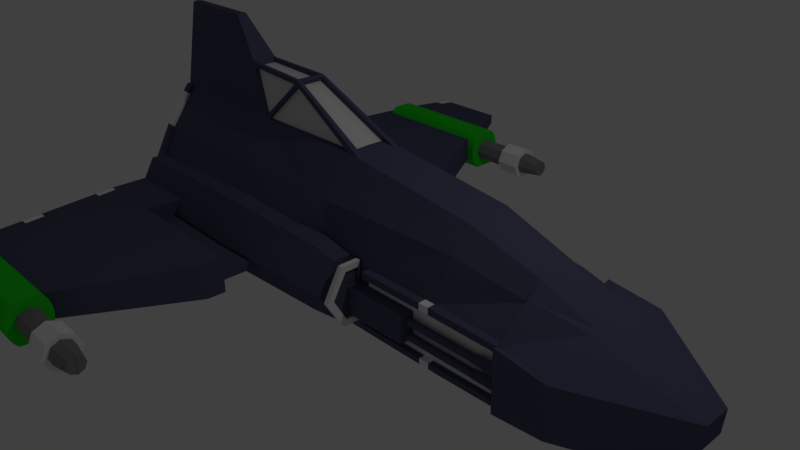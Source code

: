 # Source: spaceShipA.blend  (saved by Blender 2.79.0; exported with 4.5.12 LTS)
import bpy
from mathutils import Matrix  # noqa: F401  (used for matrix-valued properties, if any)

bpy.ops.wm.read_factory_settings(use_empty=True)
scene = bpy.context.scene
scene.name = 'Scene'

# ---- collections
col_collection_1 = bpy.data.collections.new('Collection 1'); scene.collection.children.link(col_collection_1)

# ---- materials (node trees are filled in below, after node groups)
mat_redlight = bpy.data.materials.new('redLight')
mat_redlight.alpha_threshold = 0.0
mat_redlight.use_transparent_shadow = False
mat_redlight.diffuse_color = (0.02245, 0.8, 0.01757, 1.0)
mat_redlight.roughness = 0.5
mat_weaponaxes = bpy.data.materials.new('WeaponAxes')
mat_weaponaxes.alpha_threshold = 0.0
mat_weaponaxes.use_transparent_shadow = False
mat_weaponaxes.diffuse_color = (0.09419, 0.09945, 0.1743, 1.0)
mat_weaponaxes.roughness = 0.5
mat_light1 = bpy.data.materials.new('Light1')
mat_light1.alpha_threshold = 0.0
mat_light1.use_transparent_shadow = False
mat_light1.diffuse_color = (1.0, 1.0, 1.0, 1.0)
mat_light1.roughness = 0.5
mat_glass = bpy.data.materials.new('Glass')
mat_glass.alpha_threshold = 0.0
mat_glass.use_transparent_shadow = False
mat_glass.roughness = 0.5
mat_weaponaxis = bpy.data.materials.new('WeaponAxis')
mat_weaponaxis.alpha_threshold = 0.0
mat_weaponaxis.use_transparent_shadow = False
mat_weaponaxis.diffuse_color = (0.2531, 0.2531, 0.2531, 1.0)
mat_weaponaxis.roughness = 0.5

# ---- material node trees

# ---- world
world_world = bpy.data.worlds.new('World'); scene.world = world_world
world_world.color = (0.05088, 0.05088, 0.05088)
world_world.use_sun_shadow = False
world_world.sun_shadow_jitter_overblur = 0.0
world_world.cycles.sampling_method = 'MANUAL'

# ---- cameras
cam_camera = bpy.data.cameras.new('Camera')
cam_camera.clip_end = 100.0
cam_camera.lens = 35.0
cam_camera.sensor_width = 32.0
cam_camera.sensor_height = 18.0
cam_camera.ortho_scale = 7.314
cam_camera.dof.focus_distance = 0.0
cam_camera.dof.aperture_fstop = 128.0

# ---- lights
light_lamp = bpy.data.lights.new('Lamp', 'POINT')
light_lamp.transmission_factor = 0.0
light_lamp.cutoff_distance = 30.0
light_lamp.energy = 100.0
light_lamp.shadow_buffer_clip_start = 1.001
light_lamp.shadow_soft_size = 0.1
light_lamp.shadow_maximum_resolution = 0.006
light_lamp.use_absolute_resolution = True

# ---- meshes
me_cube_005 = bpy.data.meshes.new('Cube.005')
me_cube_005.from_pydata([(-0.04423, -0.2014, 0.1107), (0.04423, -0.2014, 0.1107), (-0.04423, 0.2014, 0.1107), (0.04423, 0.2014, 0.1107), (-0.04423, -0.2189, 0.02224), (0.04423, -0.2189, 0.02224), (-0.04423, 0.2189, 0.02224), (0.04423, 0.2189, 0.02224)], [], [(0, 1, 3, 2), (2, 3, 7, 6), (6, 7, 5, 4), (4, 5, 1, 0), (2, 6, 4, 0), (7, 3, 1, 5)])
me_cube_005.materials.append(mat_redlight)
me_cube_005.use_remesh_preserve_volume = False
me_cube_005.use_remesh_preserve_attributes = False
me_cube_005.use_mirror_vertex_groups = False
me_cube_005.update()
me_cube_004 = bpy.data.meshes.new('Cube.004')
me_cube_004.from_pydata([(-0.04423, -0.1472, -0.04423), (-0.04423, -0.1472, 0.04423), (-0.04423, 0.1472, -0.04423), (-0.04423, 0.1472, 0.04423), (0.04423, -0.16, -0.04423), (0.04423, -0.16, 0.04423), (0.04423, 0.16, -0.04423), (0.04423, 0.16, 0.04423)], [], [(0, 1, 3, 2), (2, 3, 7, 6), (6, 7, 5, 4), (4, 5, 1, 0), (2, 6, 4, 0), (7, 3, 1, 5)])
me_cube_004.materials.append(mat_redlight)
me_cube_004.use_remesh_preserve_volume = False
me_cube_004.use_remesh_preserve_attributes = False
me_cube_004.use_mirror_vertex_groups = False
me_cube_004.update()
me_cube_001 = bpy.data.meshes.new('Cube.001')
me_cube_001.from_pydata([(-1.0, -5.086, -0.105), (-1.0, -5.086, 0.04141), (0.1389, -5.086, -0.105), (0.1389, -5.086, 0.04141), (0.6875, -4.053, 0.157), (-1.0, -4.053, -0.1616), (-0.03011, -1.968, -0.1815), (-0.03011, -1.968, 0.2959), (-1.0, -1.714, -0.1839), (1.797, -1.714, 0.3128), (-1.0, -1.714, 0.3128), (1.797, -1.714, -0.1839), (-0.4306, -5.086, -0.105), (-0.4306, -5.086, 0.04141), (1.794, -1.968, -0.1815), (-1.0, -1.968, 0.2959), (0.002547, -1.714, 0.3128), (0.002547, -1.714, -0.1839), (1.794, -1.968, 0.2959), (-1.0, -1.968, -0.1815), (0.002547, -1.055, 0.3128), (0.002547, -1.055, -0.1839), (-1.0, -1.055, -0.1839), (-1.0, -1.055, 0.3128), (0.6875, -4.053, -0.1616), (-1.0, -4.053, 0.157), (-0.2978, -4.053, 0.157), (-0.2978, -4.053, -0.1616), (-1.0, -5.086, -0.08029), (0.1389, -5.086, -0.08029), (-1.0, -1.714, 0.1014), (-1.0, -1.055, 0.1014), (0.002547, -1.714, 0.1014), (-0.4306, -5.086, -0.08029), (0.002547, -1.055, 0.1014), (1.794, -1.968, 0.08941), (-1.0, -1.968, 0.08941), (1.797, -1.714, 0.1014), (-1.0, -4.053, -0.008811), (0.6875, -4.053, -0.008811), (0.1389, -5.086, -0.08427), (-1.0, -1.714, -0.01284), (-1.0, -1.055, -0.01284), (0.002547, -1.714, -0.01284), (-0.4306, -5.086, -0.08427), (0.002547, -1.055, -0.01284), (1.794, -1.968, -0.01873), (-1.0, -1.968, -0.01873), (1.797, -1.714, -0.01284), (-1.0, -4.053, -0.06697), (0.6875, -4.053, -0.06697), (-1.0, -5.086, -0.08427), (1.797, -1.23, 0.1014), (0.002547, -1.23, 0.1014), (0.002547, -1.23, -0.01284), (1.797, -1.23, -0.01284), (-0.884, -5.086, 0.04141), (-0.8999, -1.968, -0.1815), (-0.9032, -1.055, -0.1839), (-0.9061, -1.714, -0.1839), (-0.884, -5.086, -0.105), (-0.9061, -1.714, 0.3128), (-0.9032, -1.055, 0.3128), (-0.8999, -1.968, 0.2959), (-0.8952, -4.053, -0.1616), (-0.8952, -4.053, 0.157), (-0.9032, -1.055, 0.1014), (-0.884, -5.086, -0.08029), (-0.884, -5.086, -0.08427), (-0.9032, -1.055, -0.01284), (1.241, -3.01, -0.1715), (1.241, -3.01, 0.2264), (-1.0, -3.01, 0.2264), (-1.0, -3.01, -0.1715), (-0.164, -3.01, 0.2264), (-0.164, -3.01, -0.1715), (1.241, -3.01, 0.0403), (-1.0, -3.01, 0.0403), (-1.0, -3.01, -0.04285), (1.241, -3.01, -0.04285), (-0.8975, -3.01, 0.2264), (-0.8975, -3.01, -0.1715), (1.379, -2.751, -0.174), (-1.0, -2.751, 0.2437), (1.379, -2.751, 0.05253), (-1.0, -2.751, 0.05253), (-1.0, -2.751, -0.03684), (1.379, -2.751, -0.03684), (1.379, -2.751, 0.2437), (-1.0, -2.751, -0.174), (-0.1306, -2.751, 0.2437), (-0.1306, -2.751, -0.174), (-0.8981, -2.751, 0.2437), (-0.8981, -2.751, -0.174), (0.8181, -3.807, 0.1734), (-1.0, -3.807, -0.1639), (-0.2662, -3.807, 0.1734), (-0.2662, -3.807, -0.1639), (-0.8957, -3.807, 0.1734), (-0.8957, -3.807, -0.1639), (0.8181, -3.807, -0.1639), (-1.0, -3.807, 0.1734), (0.8181, -3.807, 0.002781), (-1.0, -3.807, 0.002781), (-1.0, -3.807, -0.06127), (0.8181, -3.807, -0.06127), (-1.0, -5.086, 0.006496), (0.1389, -5.086, 0.006496), (-1.0, -1.714, 0.2522), (-1.0, -1.055, 0.2522), (0.002547, -1.714, 0.2522), (-0.4306, -5.086, 0.006496), (0.002547, -1.055, 0.2522), (1.794, -1.968, 0.2366), (-1.0, -1.968, 0.2366), (1.797, -1.714, 0.2522), (-1.0, -4.053, 0.1094), (0.6875, -4.053, 0.1094), (-0.9032, -1.055, 0.2522), (-0.884, -5.086, 0.006496), (1.241, -3.01, 0.173), (-1.0, -3.01, 0.173), (1.379, -2.751, 0.1889), (-1.0, -2.751, 0.1889), (-1.0, -3.807, 0.1244), (0.8181, -3.807, 0.1244), (-1.0, -4.837, -0.1187), (0.2714, -4.837, 0.06932), (0.2714, -4.837, -0.1187), (-0.3985, -4.837, 0.06932), (-0.3985, -4.837, -0.1187), (-1.0, -4.837, 0.06932), (-1.0, -4.837, -0.06303), (0.2714, -4.837, -0.06303), (-1.0, -4.837, -0.08009), (0.2714, -4.837, -0.08009), (-0.8867, -4.837, -0.1187), (-0.8867, -4.837, 0.06932), (0.2714, -4.837, 0.03135), (-1.0, -4.837, 0.03135)], [], [(48, 46, 14, 11), (119, 56, 1, 106), (130, 128, 2, 12), (137, 131, 1, 56), (135, 40, 2, 128), (114, 15, 10, 108), (61, 16, 20, 62), (123, 83, 15, 114), (17, 11, 14, 6), (43, 17, 21, 45), (61, 10, 15, 63), (127, 129, 13, 3), (136, 130, 12, 60), (107, 3, 13, 111), (9, 16, 7, 18), (59, 17, 6, 57), (108, 10, 23, 109), (59, 8, 22, 58), (118, 62, 20, 112), (43, 48, 11, 17), (99, 97, 27, 64), (94, 96, 26, 4), (139, 131, 25, 116), (105, 50, 24, 100), (98, 101, 25, 65), (97, 100, 24, 27), (125, 117, 39, 102), (134, 132, 38, 49), (110, 115, 37, 32), (69, 66, 34, 45), (41, 30, 31, 42), (40, 29, 33, 44), (110, 32, 34, 112), (86, 85, 36, 47), (47, 36, 30, 41), (138, 107, 29, 133), (68, 67, 28, 51), (115, 113, 35, 37), (60, 68, 51, 0), (19, 47, 41, 8), (89, 86, 47, 19), (2, 40, 44, 12), (8, 41, 42, 22), (58, 69, 45, 21), (126, 134, 49, 5), (102, 39, 50, 105), (43, 32, 53, 54), (32, 43, 45, 34), (133, 29, 40, 135), (37, 35, 46, 48), (53, 52, 55, 54), (32, 37, 52, 53), (37, 48, 55, 52), (48, 43, 54, 55), (22, 42, 69, 58), (12, 44, 68, 60), (44, 33, 67, 68), (42, 31, 66, 69), (96, 98, 65, 26), (95, 99, 64, 5), (109, 23, 62, 118), (17, 59, 58, 21), (8, 59, 57, 19), (126, 136, 60, 0), (16, 61, 63, 7), (10, 61, 62, 23), (129, 137, 56, 13), (111, 13, 56, 119), (89, 93, 81, 73), (90, 92, 80, 74), (84, 76, 79, 87), (95, 104, 78, 73), (104, 103, 77, 78), (122, 120, 76, 84), (91, 82, 70, 75), (92, 83, 72, 80), (87, 79, 70, 82), (88, 90, 74, 71), (93, 91, 75, 81), (124, 101, 72, 121), (57, 6, 91, 93), (18, 7, 90, 88), (46, 87, 82, 14), (63, 15, 83, 92), (6, 14, 82, 91), (113, 122, 84, 35), (35, 84, 87, 46), (7, 63, 92, 90), (19, 57, 93, 89), (73, 78, 86, 89), (78, 77, 85, 86), (121, 72, 83, 123), (116, 25, 101, 124), (49, 38, 103, 104), (5, 49, 104, 95), (73, 81, 99, 95), (74, 80, 98, 96), (76, 102, 105, 79), (120, 125, 102, 76), (75, 70, 100, 97), (80, 72, 101, 98), (79, 105, 100, 70), (71, 74, 96, 94), (81, 75, 97, 99), (71, 94, 125, 120), (38, 116, 124, 103), (77, 121, 123, 85), (18, 88, 122, 113), (103, 124, 121, 77), (88, 71, 120, 122), (33, 111, 119, 67), (31, 109, 118, 66), (9, 18, 113, 115), (127, 3, 107, 138), (16, 110, 112, 20), (16, 9, 115, 110), (94, 4, 117, 125), (132, 139, 116, 38), (66, 118, 112, 34), (30, 108, 109, 31), (29, 107, 111, 33), (85, 123, 114, 36), (36, 114, 108, 30), (67, 119, 106, 28), (28, 106, 139, 132), (4, 127, 138, 117), (26, 65, 137, 129), (5, 64, 136, 126), (39, 133, 135, 50), (0, 51, 134, 126), (117, 138, 133, 39), (51, 28, 132, 134), (106, 1, 131, 139), (64, 27, 130, 136), (4, 26, 129, 127), (50, 135, 128, 24), (65, 25, 131, 137), (27, 24, 128, 130)])
me_cube_001.polygons.foreach_set('material_index', [0, 0, 0, 1, 0, 1, 0, 0, 0, 0, 1, 0, 0, 0, 0, 0, 0, 0, 0, 0, 0, 0, 0, 0, 1, 0, 0, 0, 0, 0, 0, 0, 0, 0, 0, 0, 0, 0, 0, 0, 0, 0, 0, 0, 0, 0, 0, 0, 0, 0, 0, 0, 0, 0, 0, 0, 0, 0, 0, 0, 0, 0, 0, 0, 0, 0, 0, 0, 0, 0, 0, 0, 0, 0, 0, 1, 0, 0, 0, 0, 0, 0, 0, 0, 0, 0, 0, 0, 0, 0, 0, 1, 1, 0, 0, 0, 0, 0, 0, 0, 0, 0, 0, 0, 0, 0, 0, 0, 0, 0, 0, 0, 0, 0, 0, 0, 0, 0, 0, 0, 0, 0, 0, 0, 0, 0, 0, 0, 0, 0, 0, 0, 1, 0, 0, 0, 0, 0])
me_cube_001.materials.append(mat_weaponaxes)
me_cube_001.materials.append(mat_light1)
me_cube_001.use_remesh_preserve_volume = False
me_cube_001.use_remesh_preserve_attributes = False
me_cube_001.use_mirror_vertex_groups = False
me_cube_001.update()
me_cube = bpy.data.meshes.new('Cube')
me_cube.from_pydata([(3.609, -0.6973, -0.2481), (-3.609, -0.9219, -0.3432), (3.609, -0.6973, 0.3605), (-3.609, -0.9219, 0.4556), (-3.609, 2.98e-07, -0.7478), (-3.609, 1.788e-07, 1.497), (-3.609, -0.6499, -0.5761), (-3.609, -0.6499, 0.9609), (-3.609, -0.314, -0.7478), (-3.609, -0.2649, 1.487), (1.959, -0.8, -0.343), (1.959, -0.8, 0.4557), (1.959, -3.729e-07, 1.266), (1.959, 2.217e-08, -0.7478), (1.959, -0.5761, 0.9609), (1.959, -0.6499, -0.5761), (1.959, -0.314, -0.7478), (1.959, -0.314, 1.256), (-1.48, -0.9219, -0.3432), (-1.48, -0.9219, 0.4556), (-1.48, 1.925e-07, -0.7478), (-1.48, -0.6499, -0.5761), (-1.48, -0.314, -0.7478), (-1.642, -3.217e-08, 1.497), (-1.48, -0.6499, 0.9609), (-1.642, -0.2989, 1.487), (-3.609, -0.066, 2.662), (-3.609, 1.788e-07, 2.672), (-2.502, -3.217e-08, 2.672), (-2.502, -0.066, 2.662), (0.007566, -1.796e-07, 1.497), (0.007565, -0.6499, 0.9609), (0.007565, -0.314, 1.487), (0.007566, -0.8, -0.343), (0.007564, -0.8, 0.4557), (0.007566, 1.188e-07, -0.7478), (0.007566, -0.6499, -0.5761), (0.007566, -0.314, -0.7478), (-1.991, -3.217e-08, 2.084), (-1.991, -0.1825, 2.074), (-0.5193, -0.9219, -0.3432), (-0.5193, -0.9219, 0.4556), (-0.5193, 1.449e-07, -0.7478), (-0.5193, -0.6499, -0.5761), (-0.5193, -0.314, -0.7478), (-0.5193, -0.6499, 0.9609), (-0.5193, -0.3481, 1.487), (-1.089, -0.2096, 2.039), (-3.609, 1.788e-07, 2.084), (-3.609, -0.1654, 2.074), (2.928, 0.0, 0.9618), (2.928, -0.4466, 0.7574), (2.928, -0.271, 0.9533), (2.928, -0.8043, -0.3236), (2.928, -0.8043, 0.442), (2.928, 0.008144, -0.6311), (2.928, -0.5255, -0.485), (2.928, -0.271, -0.6311), (0.9061, -2.686e-07, 1.39), (0.9061, -0.6159, 0.9609), (0.9061, -0.314, 1.38), (0.9061, -0.8, -0.343), (0.9061, -0.8, 0.4557), (0.9061, 7.432e-08, -0.7478), (0.9061, -0.6499, -0.5761), (0.9061, -0.314, -0.7478), (-3.609, -0.9219, 0.366), (-3.609, 1.922e-07, 1.245), (-3.609, -0.6499, 0.7885), (-3.609, -0.2704, 1.236), (1.959, -0.8, 0.3661), (-1.48, -0.9219, 0.366), (0.007564, -0.8, 0.3661), (-0.5193, -0.9219, 0.366), (2.928, -0.8043, 0.3561), (0.9061, -0.8, 0.3661), (2.928, -0.9011, 0.442), (1.959, -0.9011, 0.4557), (0.9061, -0.9011, 0.4557), (1.959, -0.9011, 0.3661), (2.928, -0.9011, 0.3561), (0.9061, -0.9011, 0.3661), (-3.609, 2.886e-07, -0.5562), (-3.609, -0.6499, -0.4405), (-3.609, -0.3101, -0.557), (1.959, -0.8, -0.2658), (-1.48, -0.9219, -0.266), (0.007566, -0.8, -0.2658), (-0.5193, -0.9219, -0.266), (2.928, -0.8043, -0.249), (0.9061, -0.8, -0.2658), (-3.609, -0.9219, -0.266), (2.928, -0.8822, -0.3236), (1.959, -0.8822, -0.343), (1.959, -0.8822, -0.2658), (2.928, -0.8822, -0.249), (0.9061, -0.8822, -0.343), (0.9061, -0.8822, -0.2658), (0.715, -0.986, -0.1301), (0.715, -0.986, 0.2282), (0.715, -0.7574, -0.1301), (0.715, -0.7574, 0.2282), (1.636, -0.986, -0.1301), (1.636, -0.986, 0.2282), (1.636, -0.7574, -0.1301), (1.636, -0.7574, 0.2282), (1.822, -3.593e-07, 1.282), (1.822, -0.5813, 0.9609), (1.822, -0.314, 1.272), (1.822, -0.8, -0.343), (1.822, -0.8, 0.4557), (1.822, 2.896e-08, -0.7478), (1.822, -0.6499, -0.5761), (1.822, -0.314, -0.7478), (1.822, -0.8, 0.3661), (1.822, -0.9011, 0.4557), (1.822, -0.9011, 0.3661), (1.822, -0.8, -0.2658), (1.822, -0.8822, -0.343), (1.822, -0.8822, -0.2658), (1.624, -0.8251, 0.1276), (2.865, -0.8251, 0.1276), (1.624, -0.8288, 0.1088), (2.865, -0.8288, 0.1088), (1.624, -0.8395, 0.09294), (2.865, -0.8395, 0.09294), (1.624, -0.8553, 0.08233), (2.865, -0.8553, 0.08233), (1.624, -0.8741, 0.07861), (2.865, -0.8741, 0.07861), (1.624, -0.8928, 0.08233), (2.865, -0.8928, 0.08233), (1.624, -0.9087, 0.09294), (2.865, -0.9087, 0.09294), (1.624, -0.9193, 0.1088), (2.865, -0.9193, 0.1088), (1.624, -0.923, 0.1276), (2.865, -0.923, 0.1276), (1.624, -0.9193, 0.1463), (2.865, -0.9193, 0.1463), (1.624, -0.9087, 0.1622), (2.865, -0.9087, 0.1622), (1.624, -0.8928, 0.1728), (2.865, -0.8928, 0.1728), (1.624, -0.8741, 0.1765), (2.865, -0.8741, 0.1765), (1.624, -0.8553, 0.1728), (2.865, -0.8553, 0.1728), (1.624, -0.8395, 0.1622), (2.865, -0.8395, 0.1622), (1.624, -0.8288, 0.1463), (2.865, -0.8288, 0.1463), (3.609, -0.4126, -0.4879), (3.609, -0.9788, -0.2739), (3.609, -0.9788, 0.3086), (3.609, -0.9788, 0.3822), (3.609, -0.3247, 0.6495), (3.609, 0.01972, -0.6314), (3.609, 0.0, 0.6714), (3.609, -0.2345, -0.6314), (3.609, -0.2345, 0.6631), (2.928, -0.4617, 0.81), (4.826, -0.1883, 0.1883), (4.604, -0.3665, -0.4236), (2.928, -0.8473, -0.3552), (2.928, 0.0285, -0.6867), (2.928, -0.5467, -0.5292), (2.928, -0.2724, -0.6867), (3.609, -0.9788, -0.2068), (4.77, -0.2783, -0.1883), (2.928, -0.9508, -0.2748), (2.928, -0.9712, 0.47), (2.928, -0.9712, 0.3775), (2.928, -0.9508, -0.3552), (2.641, -0.8728, 0.05142), (2.641, -0.9512, 0.1298), (2.641, -0.7945, 0.1298), (2.641, -0.8728, 0.2081), (3.069, -0.8728, 0.05142), (3.069, -0.9512, 0.1298), (3.069, -0.7945, 0.1298), (3.069, -0.8728, 0.2081), (4.826, 0.0, 0.1883), (4.77, 0.0, -0.1883), (4.604, 0.0, -0.4236), (4.826, -0.09415, 0.1883), (4.77, -0.1392, -0.1883), (4.604, -0.1833, -0.4236), (1.624, -0.8251, -0.06381), (2.865, -0.8251, -0.06381), (1.624, -0.8288, -0.08254), (2.865, -0.8288, -0.08254), (1.624, -0.8395, -0.09842), (2.865, -0.8395, -0.09842), (1.624, -0.8553, -0.109), (2.865, -0.8553, -0.109), (1.624, -0.8741, -0.1128), (2.865, -0.8741, -0.1128), (1.624, -0.8928, -0.109), (2.865, -0.8928, -0.109), (1.624, -0.9087, -0.09842), (2.865, -0.9087, -0.09842), (1.624, -0.9193, -0.08254), (2.865, -0.9193, -0.08254), (1.624, -0.923, -0.06381), (2.865, -0.923, -0.06381), (1.624, -0.9193, -0.04507), (2.865, -0.9193, -0.04507), (1.624, -0.9087, -0.02919), (2.865, -0.9087, -0.02919), (1.624, -0.8928, -0.01858), (2.865, -0.8928, -0.01858), (1.624, -0.8741, -0.01485), (2.865, -0.8741, -0.01485), (1.624, -0.8553, -0.01858), (2.865, -0.8553, -0.01858), (1.624, -0.8395, -0.02919), (2.865, -0.8395, -0.02919), (1.624, -0.8288, -0.04507), (2.865, -0.8288, -0.04507), (2.641, -0.8728, -0.1399), (2.641, -0.9512, -0.0616), (2.641, -0.7945, -0.0616), (2.641, -0.8728, 0.01674), (3.069, -0.8728, -0.1399), (3.069, -0.9512, -0.0616), (3.069, -0.7945, -0.0616), (3.069, -0.8728, 0.01674), (-3.503, -0.9219, -0.3432), (-3.503, -0.9219, 0.4556), (-3.503, 2.927e-07, -0.7478), (-3.503, -0.6499, -0.5761), (-3.503, -0.314, -0.7478), (-3.503, 1.683e-07, 1.497), (-3.503, -0.6499, 0.9609), (-3.503, -0.2666, 1.487), (-3.554, 1.683e-07, 2.672), (-3.554, -0.066, 2.662), (-3.528, 1.683e-07, 2.084), (-3.528, -0.1663, 2.074), (-3.503, -0.9219, 0.366), (-3.503, -0.9219, -0.266), (-3.499, -0.971, -0.3905), (-3.612, -0.971, -0.3905), (-3.612, -0.971, 0.3617), (-3.612, -0.971, 0.4567), (-3.499, -0.971, 0.4567), (-3.612, -0.3262, -0.8196), (-3.612, 0.006827, -0.8196), (-3.499, 0.006827, -0.8196), (-3.612, -0.6824, -0.6375), (-3.612, -0.6824, 0.9927), (-3.499, -0.6824, -0.6375), (-3.612, -0.3081, 1.517), (-3.499, -0.3262, -0.8196), (-3.612, -0.971, -0.3086), (-3.499, -0.971, 0.3617), (-3.499, -0.971, -0.3086), (-3.499, -0.6824, 0.9927), (-3.499, -0.3099, 1.517), (-3.612, -0.2538, 1.517), (-3.499, -0.2556, 1.517), (0.2077, -1.796e-07, 1.473), (0.2077, -0.314, 1.463), (-2.044, -3.217e-08, 2.146), (-2.044, -0.1711, 2.137), (-1.06, -0.2096, 2.102), (1.959, -0.2405, 1.258), (0.007565, -0.2405, 1.489), (2.928, -0.2076, 0.9553), (0.9061, -0.2405, 1.383), (1.822, -0.2405, 1.274), (3.609, -0.1796, 0.6651), (4.77, -0.1066, -0.1883), (4.604, -0.1404, -0.4236), (4.826, -0.07212, 0.1883), (0.2077, -0.2405, 1.466), (-2.044, -0.1326, 2.139), (-1.06, -0.1606, 2.104), (-1.089, -0.1606, 2.039), (-1.66, -0.2932, 1.516), (-1.603, -0.3007, 1.487), (-1.991, -0.1398, 2.079), (-1.089, 0.0, 2.039), (-1.06, 0.0, 2.104), (-1.125, -0.2085, 2.041), (-1.099, -0.208, 2.103), (-1.099, -0.1594, 2.105), (-1.125, -0.1597, 2.041), (-1.125, -1.295e-09, 2.041), (-1.062, -0.2121, 2.026), (-1.029, -0.2121, 2.086), (-1.029, -0.1625, 2.088), (-1.062, -0.1625, 2.026), (-1.062, -4.349e-09, 2.026), (-1.029, 0.0, 2.088), (-1.099, 0.0, 2.105), (-1.062, -0.2121, 2.026), (-1.089, -0.2096, 2.039), (-1.66, -0.2932, 1.516), (-1.642, -0.2989, 1.487), (-1.125, -0.2085, 2.041), (-1.603, -0.3007, 1.487), (-1.062, -0.2121, 2.026), (-1.089, -0.2096, 2.039), (-1.66, -0.2932, 1.516), (-1.642, -0.2989, 1.487), (-1.125, -0.2085, 2.041), (-1.603, -0.3007, 1.487), (-0.5274, -0.2015, 1.757), (-0.5274, -0.2631, 1.756), (-0.4107, -0.2631, 1.775), (-0.4107, -0.2015, 1.777), (-0.5274, -9.196e-08, 1.761), (-1.062, -0.1646, 2.026), (-1.089, -0.1621, 2.039), (-1.66, -0.2456, 1.516), (-1.642, -0.2514, 1.487), (-1.125, -0.161, 2.041), (-1.603, -0.2532, 1.487), (-3.609, -0.3772, -0.7155), (-3.609, -0.3373, 1.388), (1.959, -0.3772, -0.7155), (-1.48, -0.3772, -0.7155), (-1.612, -0.3649, 1.388), (0.007566, -0.3772, -0.7155), (-0.5193, -0.3772, -0.7155), (2.928, -0.3189, -0.6036), (0.9061, -0.3772, -0.7155), (-3.609, -0.3418, 1.152), (-3.609, -0.374, -0.5351), (1.822, -0.3772, -0.7155), (3.609, -0.268, -0.6044), (2.928, -0.324, -0.6571), (-3.503, -0.3772, -0.7155), (-3.503, -0.3387, 1.388), (-3.612, -0.3932, -0.7853), (-3.612, -0.3785, 1.418), (-3.499, -0.3932, -0.7853), (-3.499, -0.3799, 1.418)], [(152, 163), (157, 184), (47, 279)], [(335, 235, 259, 339), (321, 7, 251, 337), (241, 240, 256, 257), (69, 9, 5, 67), (66, 3, 7, 68), (91, 1, 243, 255), (334, 231, 252, 338), (320, 8, 247, 336), (238, 48, 27, 236), (329, 321, 9, 69), (269, 267, 17, 52), (55, 57, 16, 13), (327, 56, 15, 322), (52, 17, 14, 51), (54, 11, 77, 76), (51, 14, 11, 54), (56, 53, 10, 15), (298, 304, 307, 301), (42, 44, 22, 20), (326, 43, 21, 323), (46, 281, 25, 324, 24, 45), (73, 41, 19, 71), (45, 24, 19, 41), (43, 40, 18, 21), (236, 27, 26, 237), (48, 49, 26, 27), (239, 39, 29, 237), (64, 61, 33, 36), (59, 31, 34, 62), (75, 62, 34, 72), (60, 32, 31, 59), (328, 64, 36, 325), (63, 65, 37, 35), (270, 268, 32, 60), (23, 38, 282, 39, 280, 25), (30, 23, 25, 281, 46, 32, 268), (285, 47, 266, 286), (36, 33, 40, 43), (31, 45, 41, 34), (72, 34, 41, 73), (32, 46, 45, 31), (325, 36, 43, 326), (35, 37, 44, 42), (290, 297, 298, 47), (235, 25, 280, 39, 239), (5, 9, 49, 48), (233, 5, 48, 238), (272, 275, 182, 158), (54, 76, 2), (76, 80, 172, 171), (164, 153, 173), (327, 57, 167, 333), (54, 2, 155, 76), (271, 270, 60, 108), (111, 113, 65, 63), (331, 112, 64, 328), (108, 60, 59, 107), (114, 70, 79, 116), (107, 59, 62, 110), (112, 109, 61, 64), (117, 114, 75, 90), (0, 92, 53), (52, 51, 161), (2, 76, 171, 155), (87, 72, 73, 88), (90, 75, 72, 87), (88, 73, 71, 86), (89, 74, 70, 85), (330, 329, 69, 84), (91, 66, 68, 83), (84, 69, 67, 82), (228, 241, 257, 242), (80, 76, 77, 79), (116, 115, 78, 81), (70, 74, 80, 79), (74, 80, 76, 54), (62, 75, 81, 78), (110, 62, 78, 115), (230, 232, 254, 249), (8, 84, 82, 4), (1, 91, 83, 6), (320, 330, 84, 8), (89, 85, 94, 95), (40, 88, 86, 18), (61, 90, 87, 33), (95, 92, 173, 170), (33, 87, 88, 40), (51, 54, 76, 161), (53, 56, 166, 164), (109, 10, 93, 118), (92, 95, 94, 93), (118, 119, 97, 96), (90, 61, 96, 97), (117, 90, 97, 119), (10, 53, 92, 93), (53, 89, 95, 92), (98, 99, 101, 100), (100, 101, 105, 104), (104, 105, 103, 102), (102, 103, 99, 98), (100, 104, 102, 98), (105, 101, 99, 103), (85, 117, 119, 94), (93, 94, 119, 118), (61, 109, 118, 96), (11, 110, 115, 77), (79, 77, 115, 116), (85, 70, 114, 117), (15, 10, 109, 112), (14, 107, 110, 11), (75, 114, 116, 81), (17, 108, 107, 14), (322, 15, 112, 331), (13, 16, 113, 111), (267, 271, 108, 17), (120, 121, 123, 122), (122, 123, 125, 124), (124, 125, 127, 126), (126, 127, 129, 128), (128, 129, 131, 130), (130, 131, 133, 132), (132, 133, 135, 134), (134, 135, 137, 136), (136, 137, 139, 138), (138, 139, 141, 140), (140, 141, 143, 142), (142, 143, 145, 144), (144, 145, 147, 146), (146, 147, 149, 148), (123, 121, 151, 149, 147, 145, 143, 141, 139, 137, 135, 133, 131, 129, 127, 125), (148, 149, 151, 150), (150, 151, 121, 120), (120, 122, 124, 126, 128, 130, 132, 134, 136, 138, 140, 142, 144, 146, 148, 150), (57, 55, 165, 167), (80, 95, 170, 172), (89, 95, 80, 74), (152, 153, 164, 166), (156, 161, 76, 155), (160, 52, 161, 156), (332, 152, 166, 333), (157, 159, 167, 165), (272, 269, 52, 160), (186, 169, 163, 187), (170, 173, 153, 168), (154, 155, 171, 172), (154, 172, 170, 168), (174, 175, 177, 176), (176, 177, 181, 180), (180, 181, 179, 178), (178, 179, 175, 174), (176, 180, 178, 174), (181, 177, 175, 179), (275, 273, 183, 182), (162, 169, 186, 185), (273, 186, 187, 274), (156, 162, 185, 160), (155, 169, 162, 156), (154, 168, 153, 163, 169, 155), (188, 189, 191, 190), (190, 191, 193, 192), (192, 193, 195, 194), (194, 195, 197, 196), (196, 197, 199, 198), (198, 199, 201, 200), (200, 201, 203, 202), (202, 203, 205, 204), (204, 205, 207, 206), (206, 207, 209, 208), (208, 209, 211, 210), (210, 211, 213, 212), (212, 213, 215, 214), (214, 215, 217, 216), (191, 189, 219, 217, 215, 213, 211, 209, 207, 205, 203, 201, 199, 197, 195, 193), (216, 217, 219, 218), (218, 219, 189, 188), (188, 190, 192, 194, 196, 198, 200, 202, 204, 206, 208, 210, 212, 214, 216, 218), (220, 221, 223, 222), (222, 223, 227, 226), (226, 227, 225, 224), (224, 225, 221, 220), (222, 226, 224, 220), (227, 223, 221, 225), (18, 86, 241, 228), (86, 71, 240, 241), (23, 233, 238, 38), (8, 4, 248, 247), (28, 236, 237, 29), (38, 238, 236, 28), (20, 22, 232, 230), (323, 21, 231, 334), (324, 335, 234, 24), (71, 19, 229, 240), (24, 234, 229, 19), (21, 18, 228, 231), (252, 242, 243, 250), (258, 251, 245, 246), (256, 246, 245, 244), (339, 337, 251, 258), (338, 252, 250, 336), (249, 254, 247, 248), (257, 256, 244, 255), (242, 257, 255, 243), (66, 91, 255, 244), (240, 229, 246, 256), (4, 230, 249, 248), (26, 49, 9, 235, 239, 237), (229, 234, 258, 246), (1, 6, 250, 243), (253, 259, 235, 9), (3, 66, 244, 245), (231, 228, 242, 252), (7, 3, 245, 251), (259, 261, 260, 253), (261, 259, 235), (9, 253, 260), (287, 277, 265, 286), (268, 30, 262, 276), (310, 32, 263, 311), (32, 268, 276, 263), (291, 292, 278, 266), (183, 273, 274, 184), (185, 186, 273, 275), (158, 50, 269, 272), (12, 106, 271, 267), (106, 58, 270, 271), (160, 185, 275, 272), (58, 30, 268, 270), (50, 12, 267, 269), (287, 288, 282, 277), (293, 279, 278, 292), (282, 38, 264, 277), (294, 283, 279, 293), (289, 38, 282, 288), (264, 28, 29, 265, 277), (283, 289, 288, 279), (278, 279, 288, 287), (278, 287, 286, 266), (39, 285, 286, 265), (313, 294, 293, 309), (309, 293, 292, 312), (311, 312, 292, 291), (47, 290, 291, 266), (294, 295, 292, 293), (292, 295, 284, 278), (296, 287, 278, 284), (279, 287, 296, 283), (285, 301, 299, 280), (281, 302, 297, 290), (280, 299, 300, 25), (47, 298, 301, 285), (25, 300, 302, 281), (305, 316, 317, 306), (301, 307, 305, 299), (300, 306, 308, 302), (299, 305, 306, 300), (297, 303, 304, 298), (302, 308, 303, 297), (263, 276, 312, 311), (268, 309, 312, 276), (30, 313, 309, 268), (290, 310, 311, 291), (319, 317, 316, 318, 315, 314), (308, 319, 314, 303), (304, 315, 318, 307), (303, 314, 315, 304), (307, 318, 316, 305), (306, 317, 319, 308), (290, 47, 285, 280, 25, 281), (293, 309, 268, 319), (316, 282, 288), (254, 338, 336, 247), (259, 253, 337, 339), (25, 235, 335, 324), (22, 323, 334, 232), (159, 332, 333, 167), (16, 322, 331, 113), (6, 83, 330, 320), (83, 68, 329, 330), (113, 331, 328, 65), (56, 327, 333, 166), (37, 325, 326, 44), (65, 328, 325, 37), (44, 326, 323, 22), (57, 327, 322, 16), (68, 7, 321, 329), (6, 320, 336, 250), (232, 334, 338, 254), (9, 321, 337, 253), (234, 335, 339, 258)])
me_cube.polygons.foreach_set('material_index', [0, 1, 0, 0, 0, 0, 0, 0, 0, 0, 0, 0, 0, 0, 0, 0, 0, 0, 0, 0, 0, 0, 0, 0, 0, 0, 0, 0, 0, 0, 0, 0, 0, 0, 0, 0, 0, 0, 0, 0, 0, 0, 0, 0, 0, 0, 0, 0, 0, 0, 0, 0, 0, 0, 0, 0, 0, 1, 0, 0, 1, 0, 0, 0, 0, 0, 0, 1, 0, 0, 0, 0, 0, 0, 0, 0, 0, 0, 0, 0, 0, 0, 0, 0, 0, 0, 0, 0, 0, 1, 0, 0, 0, 0, 0, 0, 0, 0, 0, 0, 0, 0, 1, 1, 0, 1, 1, 1, 0, 0, 0, 0, 0, 0, 0, 0, 0, 0, 0, 0, 0, 0, 0, 0, 0, 0, 0, 0, 0, 0, 0, 0, 0, 0, 0, 0, 0, 0, 0, 0, 0, 0, 0, 0, 0, 0, 0, 0, 0, 0, 0, 0, 0, 0, 0, 0, 0, 0, 0, 0, 0, 0, 0, 0, 0, 0, 0, 0, 0, 0, 0, 0, 0, 0, 0, 0, 0, 0, 0, 0, 0, 0, 0, 0, 0, 0, 0, 0, 0, 0, 0, 0, 0, 0, 0, 0, 0, 1, 0, 0, 0, 0, 0, 0, 0, 0, 0, 0, 0, 0, 0, 0, 0, 0, 0, 0, 0, 0, 0, 0, 0, 0, 0, 0, 0, 0, 0, 0, 0, 0, 0, 2, 2, 0, 2, 0, 0, 0, 2, 0, 0, 0, 0, 0, 0, 0, 0, 0, 0, 0, 0, 0, 0, 0, 0, 0, 0, 0, 0, 2, 0, 0, 0, 0, 0, 0, 0, 0, 2, 2, 0, 0, 0, 0, 0, 0, 0, 0, 0, 0, 0, 0, 0, 0, 0, 0, 0, 0, 1])
me_cube.materials.append(mat_weaponaxes)
me_cube.materials.append(mat_light1)
me_cube.materials.append(mat_glass)
me_cube.use_remesh_preserve_volume = False
me_cube.use_remesh_preserve_attributes = False
me_cube.use_mirror_vertex_groups = False
me_cube.update()
me_circle = bpy.data.meshes.new('Circle')
me_circle.from_pydata([(-0.5839, 0.4478, -2.494), (-0.1363, 0.1894, -2.494), (0.3112, 0.4478, -2.494), (-0.5311, 0.4066, 1.809), (-0.1226, 0.1794, 1.809), (0.2584, 0.411, 1.809), (0.3561, 0.4218, -0.3155), (-0.1363, 0.1375, -0.3155), (-0.6288, 0.4218, -0.3155), (-0.1363, 0.1894, 1.197), (0.3112, 0.4478, 1.197), (-0.5839, 0.4478, 1.197), (-0.5839, 0.7062, -2.494), (-0.5311, 0.6757, 1.809), (-0.6288, 0.7062, -0.3155), (-0.5839, 0.7062, 1.197), (0.3112, 0.7062, -2.494), (0.2584, 0.6757, 1.809), (0.3561, 0.7062, -0.3155), (0.3112, 0.7062, 1.197), (-0.1138, 0.1896, 1.731), (-0.5223, 0.6859, 1.731), (0.2628, 0.6808, 1.738), (-0.5223, 0.6859, 1.612), (0.2672, 0.6859, 1.612), (-0.1275, 0.23, 1.612), (0.2672, 0.458, 1.612), (-0.5223, 0.458, 1.612), (-0.5267, 0.6808, 1.738), (-0.4527, 0.6395, 1.809), (0.2672, 0.4212, 1.731), (-0.5223, 0.4167, 1.731), (0.2181, 0.465, 1.731), (0.2181, 0.465, 1.612), (-0.4487, 0.465, 1.731), (-0.4487, 0.465, 1.612), (0.2181, 0.6575, 1.612), (-0.4487, 0.6575, 1.612), (-0.1153, 0.2725, 1.612), (0.18, 0.6395, 1.809), (0.2181, 0.6575, 1.731), (-0.1153, 0.2725, 1.731), (-0.4487, 0.6575, 1.731), (0.18, 0.4569, 1.809), (-0.4527, 0.4569, 1.809), (-0.1363, 0.2742, 1.809), (-0.4527, 0.4569, 1.775), (-0.4527, 0.6395, 1.775), (0.18, 0.6395, 1.775), (0.18, 0.4569, 1.775), (-0.1363, 0.2742, 1.775)], [(19, 24)], [(12, 0, 8, 14), (1, 2, 6, 7), (0, 1, 7, 8), (14, 8, 11, 15), (7, 6, 10, 9), (5, 17, 39, 43), (8, 7, 9, 11), (6, 18, 19, 10), (2, 16, 18, 6), (5, 4, 20, 30), (0, 12, 16, 2, 1), (3, 13, 21, 31), (31, 20, 4, 3), (5, 30, 22, 17), (15, 11, 27, 23), (9, 10, 26, 25), (11, 9, 25, 27), (4, 5, 43, 45), (28, 23, 21), (13, 28, 21), (21, 23, 37, 42), (25, 26, 33, 38), (31, 21, 42, 34), (23, 27, 35, 37), (22, 30, 32, 40), (33, 36, 40, 32), (37, 35, 34, 42), (38, 33, 32, 41), (35, 38, 41, 34), (17, 13, 29, 39), (30, 20, 41, 32), (27, 25, 38, 35), (20, 31, 34, 41), (26, 24, 36, 33), (24, 22, 40, 36), (3, 4, 45, 44), (13, 3, 44, 29), (44, 45, 50, 46), (46, 50, 49, 48, 47), (43, 39, 48, 49), (29, 44, 46, 47), (45, 43, 49, 50), (39, 29, 47, 48)])
me_circle.polygons.foreach_set('material_index', [0, 0, 0, 0, 0, 1, 0, 0, 0, 1, 0, 1, 1, 1, 0, 0, 0, 1, 0, 0, 0, 0, 1, 0, 1, 0, 0, 0, 0, 0, 1, 0, 1, 0, 0, 1, 1, 1, 0, 1, 1, 1, 0])
me_circle.materials.append(mat_weaponaxes)
me_circle.materials.append(mat_light1)
me_circle.use_remesh_preserve_volume = False
me_circle.use_remesh_preserve_attributes = False
me_circle.use_mirror_vertex_groups = False
me_circle.update()
me_cube_003 = bpy.data.meshes.new('Cube.003')
me_cube_003.from_pydata([(1.431, 0.0008308, 0.1671), (1.431, -0.1202, 0.117), (1.431, -0.1703, 0.0), (2.832, -0.08221, 0.08102), (2.832, 0.001574, 0.1157), (2.832, -0.1169, 0.0), (2.166, 0.0008308, 0.1671), (2.166, -0.1703, 0.0), (2.166, -0.1202, 0.117), (2.51, 0.0008308, 0.1671), (2.51, -0.1202, 0.117), (2.51, -0.1703, 0.0), (2.51, -0.2374, -2.333e-08), (2.166, -0.2374, 2.333e-08), (2.166, -0.1676, 0.1646), (2.166, 0.001335, 0.2369), (2.51, 0.001335, 0.2369), (2.51, -0.1676, 0.1646), (2.832, 0.001574, -1.35e-05)], [], [(9, 10, 3, 4), (10, 11, 5, 3), (1, 2, 7, 8), (0, 1, 8, 6), (10, 9, 16, 17), (9, 6, 15, 16), (14, 13, 12, 17), (15, 14, 17, 16), (6, 8, 14, 15), (11, 10, 17, 12), (8, 7, 13, 14), (4, 3, 5, 18)])
me_cube_003.polygons.foreach_set('material_index', [1, 1, 1, 1, 0, 0, 0, 0, 0, 0, 0, 1])
me_cube_003.materials.append(mat_light1)
me_cube_003.materials.append(mat_weaponaxis)
me_cube_003.use_remesh_preserve_volume = False
me_cube_003.use_remesh_preserve_attributes = False
me_cube_003.use_mirror_vertex_groups = False
me_cube_003.update()
me_cube_002 = bpy.data.meshes.new('Cube.002')
me_cube_002.from_pydata([(-0.9907, -0.1598, -0.2806), (-0.9907, -0.1598, 0.2806), (-0.9907, 0.0, -0.2806), (-0.9907, 0.0, 0.2806), (0.0, -0.1598, -0.2806), (-0.9893, -0.1948, 0.2516), (-0.9893, -0.2254, 0.214), (-0.9893, -0.2505, 0.1683), (-0.9893, -0.2691, 0.1161), (-0.9893, -0.2806, 0.05944), (-0.9893, -0.2845, 0.000546), (-0.9893, -0.2806, -0.05835), (-0.9893, -0.2691, -0.115), (-0.9893, -0.2505, -0.1672), (-0.9893, -0.2254, -0.2129), (-0.9893, -0.1948, -0.2505), (0.0, -0.1598, 0.2806), (0.0, 0.0, 0.2806), (0.0, 0.0, -0.2806), (0.0002125, -0.1948, 0.2516), (0.0002125, -0.2254, 0.214), (0.0002125, -0.2505, 0.1683), (0.0002125, -0.2691, 0.1161), (0.0002125, -0.2806, 0.05944), (0.0002125, -0.2845, 0.000546), (0.0002125, -0.2806, -0.05835), (0.0002125, -0.2691, -0.115), (0.0002125, -0.2505, -0.1672), (0.0002125, -0.2254, -0.2129), (0.0002125, -0.1948, -0.2505)], [], [(4, 16, 1, 0), (17, 3, 1, 16), (0, 1, 3, 2), (2, 18, 4, 0), (0, 15, 14, 13, 12, 11, 10, 9, 8, 7, 6, 5, 1), (9, 10, 24, 23), (15, 0, 4, 29), (6, 7, 21, 20), (13, 14, 28, 27), (10, 11, 25, 24), (7, 8, 22, 21), (14, 15, 29, 28), (11, 12, 26, 25), (8, 9, 23, 22), (1, 5, 19, 16), (5, 6, 20, 19), (12, 13, 27, 26)])
me_cube_002.materials.append(mat_redlight)
me_cube_002.use_remesh_preserve_volume = False
me_cube_002.use_remesh_preserve_attributes = False
me_cube_002.use_mirror_vertex_groups = False
me_cube_002.update()

# ---- objects
ob_redlamp1_001 = bpy.data.objects.new('RedLamp1.001', me_cube_005)
ob_redlamp1 = bpy.data.objects.new('RedLamp1', me_cube_004)
ob_wing = bpy.data.objects.new('Wing', me_cube_001)
ob_center = bpy.data.objects.new('center', me_cube)
ob_circle = bpy.data.objects.new('Circle', me_circle)
ob_cube_000 = bpy.data.objects.new('Cube.000', me_cube_003)
ob_cube_002 = bpy.data.objects.new('Cube.002', me_cube_002)
ob_lamp = bpy.data.objects.new('Lamp', light_lamp)
ob_camera = bpy.data.objects.new('Camera', cam_camera)

# ---- transforms, parenting, visibility, modifiers, constraints
ob_redlamp1_001.location = (-0.2623, 0.0, 1.521)
ob_redlamp1_001.rotation_euler = (-0.0, 1.571, 0.0)
ob_redlamp1_001.lineart.crease_threshold = 0.0
ob_redlamp1.location = (-1.083, 0.0, 1.962)
ob_redlamp1.rotation_euler = (0.0, 0.7854, 0.0)
ob_redlamp1.lineart.crease_threshold = 0.0
ob_wing.location = (-2.524, 0.0, 0.0)
ob_wing.lineart.crease_threshold = 0.0
_m = ob_wing.modifiers.new('Mirror', 'MIRROR')
_m.use_axis = (False, True, False)
ob_center.location = (0.0, 0.0, 0.0)
ob_center.lock_rotations_4d = False
ob_center.empty_display_type = 'ARROWS'
ob_center.lineart.crease_threshold = 0.0
_m = ob_center.modifiers.new('Mirror', 'MIRROR')
_m.use_axis = (False, True, False)
ob_circle.location = (-1.029, -1.495, 0.0)
ob_circle.rotation_euler = (-0.0, 1.571, 0.0)
ob_circle.lineart.crease_threshold = 0.0
_m = ob_circle.modifiers.new('Mirror', 'MIRROR')
_m.use_axis = (False, True, False)
_m.mirror_object = ob_center
ob_cube_000.location = (-3.086, -3.822, 0.0)
ob_cube_000.lineart.crease_threshold = 0.0
_m = ob_cube_000.modifiers.new('Mirror', 'MIRROR')
_m.use_axis = (False, True, True)
_m = ob_cube_000.modifiers.new('Mirror.001', 'MIRROR')
_m.use_axis = (False, True, False)
_m.mirror_object = ob_center
ob_cube_002.location = (-2.425, -3.822, 0.0)
ob_cube_002.lineart.crease_threshold = 0.0
_m = ob_cube_002.modifiers.new('Mirror.001', 'MIRROR')
_m.use_axis = (True, True, False)
_m = ob_cube_002.modifiers.new('Mirror', 'MIRROR')
_m.use_axis = (False, True, False)
_m.mirror_object = ob_center
ob_lamp.location = (4.076, 1.005, 5.904)
ob_lamp.rotation_euler = (0.6503, 0.05522, 1.866)
ob_lamp.lock_rotations_4d = False
ob_lamp.empty_display_type = 'ARROWS'
ob_lamp.color = (0.0, 0.0, 0.0, 0.0)
ob_lamp.lineart.crease_threshold = 0.0
ob_camera.location = (7.481, -6.508, 5.344)
ob_camera.rotation_euler = (1.109, 0.0, 0.8149)
ob_camera.lock_rotations_4d = False
ob_camera.empty_display_type = 'ARROWS'
ob_camera.color = (0.0, 0.0, 0.0, 0.0)
ob_camera.display_type = 'WIRE'
ob_camera.lineart.crease_threshold = 0.0

# ---- collection membership
col_collection_1.objects.link(ob_redlamp1_001)
col_collection_1.objects.link(ob_redlamp1)
col_collection_1.objects.link(ob_wing)
col_collection_1.objects.link(ob_center)
col_collection_1.objects.link(ob_circle)
col_collection_1.objects.link(ob_cube_000)
col_collection_1.objects.link(ob_cube_002)
col_collection_1.objects.link(ob_lamp)
col_collection_1.objects.link(ob_camera)

# ---- scene / render settings (as saved in the file)
scene.camera = ob_camera
scene.frame_start = 1; scene.frame_end = 250; scene.frame_set(2)
scene.render.engine = 'BLENDER_EEVEE_NEXT'
scene.render.resolution_percentage = 50
scene.render.dither_intensity = 0.0
scene.cycles.use_denoising = False
scene.cycles.samples = 128
scene.cycles.sampling_pattern = 'TABULATED_SOBOL'
scene.cycles.use_adaptive_sampling = False
scene.cycles.use_light_tree = False
scene.cycles.blur_glossy = 0.0
scene.cycles.sample_clamp_indirect = 0.0
scene.view_settings.view_transform = 'Standard'
bpy.context.view_layer.update()
